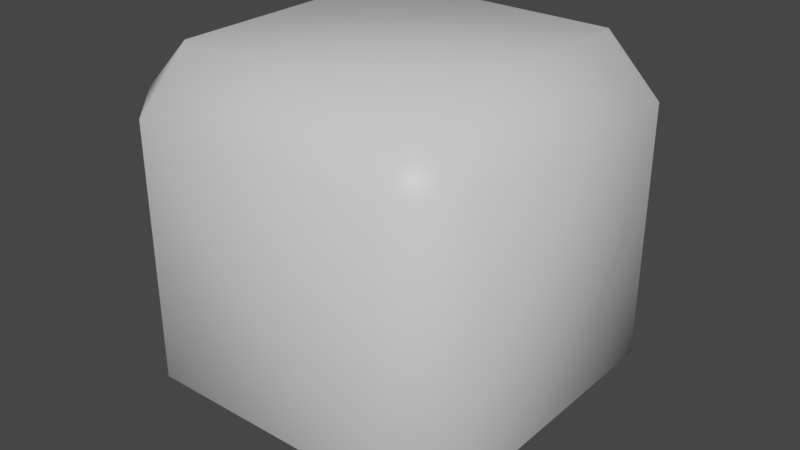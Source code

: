 # Source: EditBlock.blend  (saved by Blender 2.91.10; exported with 4.5.12 LTS)
import bpy
from mathutils import Matrix  # noqa: F401  (used for matrix-valued properties, if any)

bpy.ops.wm.read_factory_settings(use_empty=True)
scene = bpy.context.scene
scene.name = 'Scene'

# ---- collections
col_collection = bpy.data.collections.new('Collection'); scene.collection.children.link(col_collection)

# ---- materials (node trees are filled in below, after node groups)
mat_material = bpy.data.materials.new('Material')
mat_material.alpha_threshold = 0.0
mat_material.use_transparent_shadow = False
mat_material.line_color = (0.0, 0.0, 0.0, 1.0)

# ---- material node trees
mat_material.use_nodes = True; mat_material.node_tree.nodes.clear()
_N = mat_material.node_tree.nodes; _L = mat_material.node_tree.links
n0 = _N.new('ShaderNodeOutputMaterial'); n0.name = 'Material Output'; n0.location = (300, 300)
n1 = _N.new('ShaderNodeBsdfPrincipled'); n1.name = 'Principled BSDF'; n1.location = (10, 300)
n1.distribution = 'GGX'
n1.subsurface_method = 'BURLEY'
n1.inputs[2].default_value = 0.4
n1.inputs[3].default_value = 1.45
n1.inputs[27].default_value = (0.0, 0.0, 0.0, 1.0)
n1.inputs[28].default_value = 1.0
_L.new(n1.outputs[0], n0.inputs[0])
n0.is_active_output = True

# ---- world
world_world = bpy.data.worlds.new('World'); scene.world = world_world
world_world.use_nodes = True; world_world.node_tree.nodes.clear()
_N = world_world.node_tree.nodes; _L = world_world.node_tree.links
n0 = _N.new('ShaderNodeOutputWorld'); n0.name = 'World Output'; n0.location = (300, 300)
n1 = _N.new('ShaderNodeBackground'); n1.name = 'Background'; n1.location = (10, 300)
n1.inputs[0].default_value = (0.05088, 0.05088, 0.05088, 1.0)
_L.new(n1.outputs[0], n0.inputs[0])
n0.is_active_output = True
world_world.color = (0.05088, 0.05088, 0.05088)
world_world.use_sun_shadow = False
world_world.sun_shadow_jitter_overblur = 0.0

# ---- meshes
me_cube = bpy.data.meshes.new('Cube')
me_cube.from_pydata([(0.196, 0.196, 0.43), (-0.196, 0.196, 0.43), (-0.196, -0.196, 0.43), (0.196, -0.196, 0.43), (0.196, -0.28, -0.046), (0.196, -0.28, 0.346), (-0.196, -0.28, 0.346), (-0.196, -0.28, -0.046), (-0.28, -0.196, -0.046), (-0.28, -0.196, 0.346), (-0.28, 0.196, 0.346), (-0.28, 0.196, -0.046), (-0.196, 0.196, -0.13), (0.196, 0.196, -0.13), (0.196, -0.196, -0.13), (-0.196, -0.196, -0.13), (0.28, 0.196, -0.046), (0.28, 0.196, 0.346), (0.28, -0.196, 0.346), (0.28, -0.196, -0.046), (-0.196, 0.28, -0.046), (-0.196, 0.28, 0.346), (0.196, 0.28, 0.346), (0.196, 0.28, -0.046)], [], [(0, 1, 2, 3), (13, 23, 16), (0, 17, 22), (23, 22, 17, 16), (4, 5, 6, 7), (4, 14, 19), (19, 18, 5, 4), (2, 9, 6), (7, 6, 9, 8), (8, 9, 10, 11), (2, 1, 10, 9), (0, 3, 18, 17), (3, 5, 18), (10, 1, 21), (12, 13, 14, 15), (20, 12, 11), (15, 7, 8), (20, 11, 10, 21), (0, 22, 21, 1), (16, 17, 18, 19), (4, 7, 15, 14), (15, 8, 11, 12), (20, 21, 22, 23), (5, 3, 2, 6), (13, 16, 19, 14), (13, 12, 20, 23)])
me_cube.polygons.foreach_set('use_smooth', [True] * 26)
_uv = me_cube.uv_layers.new(name='UVMap')
_uv.uv.foreach_set('vector', [0.625, 0.5, 0.875, 0.5, 0.875, 0.75, 0.625, 0.75, 0.375, 0.5, 0.375, 0.5, 0.375, 0.5, 0.625, 0.5, 0.0, 0.0, 0.625, 0.5, 0.375, 0.5, 0.625, 0.5, 0.0, 0.0, 0.375, 0.5, 0.375, 0.75, 0.625, 0.75, 0.625, 1.0, 0.375, 1.0, 0.375, 0.75, 0.0, 0.0, 0.375, 0.75, 0.375, 0.75, 0.625, 0.75, 0.0, 0.0, 0.375, 0.75, 0.0, 0.0, 0.0, 0.0, 0.0, 0.0, 0.375, 1.0, 0.0, 0.0, 0.625, 0.0, 0.375, 0.0, 0.375, 0.0, 0.625, 0.0, 0.625, 0.25, 0.375, 0.25, 0.0, 0.0, 0.875, 0.5, 0.625, 0.25, 0.0, 0.0, 0.625, 0.5, 0.625, 0.75, 0.625, 0.75, 0.0, 0.0, 0.625, 0.75, 0.0, 0.0, 0.625, 0.75, 0.625, 0.25, 0.875, 0.5, 0.0, 0.0, 0.125, 0.5, 0.375, 0.5, 0.375, 0.75, 0.125, 0.75, 0.375, 0.25, 0.125, 0.5, 0.375, 0.25, 0.125, 0.75, 0.375, 1.0, 0.375, 0.0, 0.375, 0.25, 0.375, 0.25, 0.625, 0.25, 0.625, 0.25, 0.625, 0.5, 0.625, 0.5, 0.0, 0.0, 0.875, 0.5, 0.375, 0.5, 0.625, 0.5, 0.625, 0.75, 0.375, 0.75, 0.375, 0.75, 0.375, 1.0, 0.125, 0.75, 0.0, 0.0, 0.125, 0.75, 0.375, 0.0, 0.375, 0.25, 0.125, 0.5, 0.375, 0.25, 0.625, 0.25, 0.625, 0.5, 0.375, 0.5, 0.625, 0.75, 0.625, 0.75, 0.0, 0.0, 0.625, 1.0, 0.375, 0.5, 0.375, 0.5, 0.375, 0.75, 0.375, 0.75, 0.375, 0.5, 0.125, 0.5, 0.375, 0.25, 0.375, 0.5])
me_cube.materials.append(mat_material)
me_cube.use_remesh_preserve_volume = False
me_cube.use_remesh_preserve_attributes = False
me_cube.use_mirror_vertex_groups = False
me_cube.update()

# ---- objects
ob_cube = bpy.data.objects.new('Cube', me_cube)

# ---- transforms, parenting, visibility, modifiers, constraints
ob_cube.location = (0.0, 0.0, 0.0)
ob_cube.lock_rotations_4d = False
ob_cube.empty_display_type = 'ARROWS'
ob_cube.lineart.crease_threshold = 0.0

# ---- collection membership
col_collection.objects.link(ob_cube)

# ---- scene / render settings (as saved in the file)
scene.frame_start = 1; scene.frame_end = 250; scene.frame_set(1)
scene.render.engine = 'BLENDER_EEVEE_NEXT'
scene.cycles.use_denoising = False
scene.cycles.samples = 128
scene.cycles.sampling_pattern = 'TABULATED_SOBOL'
scene.cycles.use_adaptive_sampling = False
scene.cycles.use_light_tree = False
scene.view_settings.view_transform = 'Filmic'
bpy.context.view_layer.update()

# ---- added for rendering (the .blend has no active camera and no usable light): camera, sun
cam_auto = bpy.data.cameras.new('AutoCamera')
cam_auto.lens = 50.0
cam_auto.sensor_width = 36.0
cam_auto.clip_end = 1000.0
ob_auto_camera = bpy.data.objects.new('AutoCamera', cam_auto)
scene.collection.objects.link(ob_auto_camera)
ob_auto_camera.location = (0.89742, -1.0769, 0.867936)
ob_auto_camera.rotation_euler = (1.09748, -7.21219e-08, 0.694738)
scene.camera = ob_auto_camera
light_auto_sun = bpy.data.lights.new('AutoSun', 'SUN')
light_auto_sun.energy = 3.0
light_auto_sun.angle = 0.0523599
ob_auto_sun = bpy.data.objects.new('AutoSun', light_auto_sun)
scene.collection.objects.link(ob_auto_sun)
ob_auto_sun.rotation_euler = (0.872665, 0.174533, 0.523599)
bpy.context.view_layer.update()
